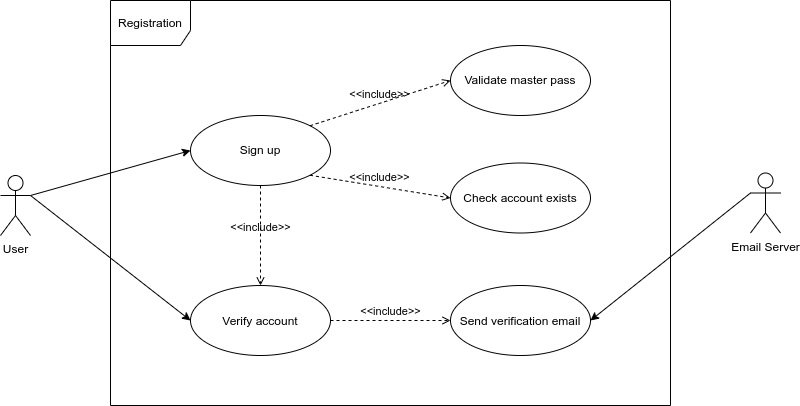

The diagram above was exported from draw.io. Its source (the exported page's mxGraphModel, read from the mxfile embedded in the PNG):
<mxGraphModel dx="1336" dy="840" grid="1" gridSize="10" guides="1" tooltips="1" connect="1" arrows="1" fold="1" page="1" pageScale="1" pageWidth="1100" pageHeight="850" math="0" shadow="0">
  <root>
    <mxCell id="0" />
    <mxCell id="1" parent="0" />
    <mxCell id="25" style="edgeStyle=none;html=1;exitX=1;exitY=0.3333333333333333;exitDx=0;exitDy=0;exitPerimeter=0;entryX=0;entryY=0.5;entryDx=0;entryDy=0;" parent="1" source="2" target="24" edge="1">
      <mxGeometry relative="1" as="geometry" />
    </mxCell>
    <mxCell id="36" style="edgeStyle=none;html=1;exitX=1;exitY=0.3333333333333333;exitDx=0;exitDy=0;exitPerimeter=0;entryX=0;entryY=0.5;entryDx=0;entryDy=0;" edge="1" parent="1" source="2" target="6">
      <mxGeometry relative="1" as="geometry" />
    </mxCell>
    <mxCell id="2" value="User" style="shape=umlActor;verticalLabelPosition=bottom;verticalAlign=top;html=1;" parent="1" vertex="1">
      <mxGeometry x="170" y="300" width="30" height="60" as="geometry" />
    </mxCell>
    <mxCell id="5" value="Registration" style="shape=umlFrame;whiteSpace=wrap;html=1;width=80;height=45;" parent="1" vertex="1">
      <mxGeometry x="280" y="125" width="560" height="405" as="geometry" />
    </mxCell>
    <mxCell id="6" value="Sign up" style="ellipse;whiteSpace=wrap;html=1;" parent="1" vertex="1">
      <mxGeometry x="360" y="240" width="140" height="70" as="geometry" />
    </mxCell>
    <mxCell id="31" style="edgeStyle=none;html=1;exitX=0;exitY=0.3333333333333333;exitDx=0;exitDy=0;exitPerimeter=0;entryX=1;entryY=0.5;entryDx=0;entryDy=0;" parent="1" source="7" target="30" edge="1">
      <mxGeometry relative="1" as="geometry" />
    </mxCell>
    <mxCell id="7" value="Email Server" style="shape=umlActor;verticalLabelPosition=bottom;verticalAlign=top;html=1;" parent="1" vertex="1">
      <mxGeometry x="920" y="297.5" width="30" height="60" as="geometry" />
    </mxCell>
    <mxCell id="11" value="Check account exists" style="ellipse;whiteSpace=wrap;html=1;" parent="1" vertex="1">
      <mxGeometry x="620" y="287.5" width="140" height="70" as="geometry" />
    </mxCell>
    <mxCell id="24" value="Verify account" style="ellipse;" parent="1" vertex="1">
      <mxGeometry x="360" y="410" width="140" height="70" as="geometry" />
    </mxCell>
    <mxCell id="28" value="&amp;lt;&amp;lt;include&amp;gt;&amp;gt;" style="html=1;verticalAlign=bottom;labelBackgroundColor=none;endArrow=open;endFill=0;dashed=1;exitX=1;exitY=1;exitDx=0;exitDy=0;entryX=0;entryY=0.5;entryDx=0;entryDy=0;" parent="1" source="6" target="11" edge="1">
      <mxGeometry width="160" relative="1" as="geometry">
        <mxPoint x="480" y="290" as="sourcePoint" />
        <mxPoint x="640" y="290" as="targetPoint" />
      </mxGeometry>
    </mxCell>
    <mxCell id="30" value="Send verification email" style="ellipse;" parent="1" vertex="1">
      <mxGeometry x="620" y="410" width="140" height="70" as="geometry" />
    </mxCell>
    <mxCell id="34" value="&amp;lt;&amp;lt;include&amp;gt;&amp;gt;" style="html=1;verticalAlign=bottom;labelBackgroundColor=none;endArrow=open;endFill=0;dashed=1;exitX=1;exitY=0.5;exitDx=0;exitDy=0;entryX=0;entryY=0.5;entryDx=0;entryDy=0;" edge="1" parent="1" source="24" target="30">
      <mxGeometry width="160" relative="1" as="geometry">
        <mxPoint x="460" y="300" as="sourcePoint" />
        <mxPoint x="620" y="300" as="targetPoint" />
      </mxGeometry>
    </mxCell>
    <mxCell id="35" value="&amp;lt;&amp;lt;include&amp;gt;&amp;gt;" style="html=1;verticalAlign=bottom;labelBackgroundColor=none;endArrow=open;endFill=0;dashed=1;exitX=0.5;exitY=1;exitDx=0;exitDy=0;entryX=0.5;entryY=0;entryDx=0;entryDy=0;" edge="1" parent="1" source="6" target="24">
      <mxGeometry width="160" relative="1" as="geometry">
        <mxPoint x="430" y="320" as="sourcePoint" />
        <mxPoint x="590" y="320" as="targetPoint" />
      </mxGeometry>
    </mxCell>
    <mxCell id="37" value="Validate master pass" style="ellipse;whiteSpace=wrap;html=1;" vertex="1" parent="1">
      <mxGeometry x="620" y="170" width="140" height="70" as="geometry" />
    </mxCell>
    <mxCell id="38" value="&amp;lt;&amp;lt;include&amp;gt;&amp;gt;" style="html=1;verticalAlign=bottom;labelBackgroundColor=none;endArrow=open;endFill=0;dashed=1;exitX=1;exitY=0;exitDx=0;exitDy=0;entryX=0;entryY=0.5;entryDx=0;entryDy=0;" edge="1" parent="1" source="6" target="37">
      <mxGeometry width="160" relative="1" as="geometry">
        <mxPoint x="489.4974746830583" y="189.99873734152902" as="sourcePoint" />
        <mxPoint x="590" y="235.25" as="targetPoint" />
      </mxGeometry>
    </mxCell>
  </root>
</mxGraphModel>